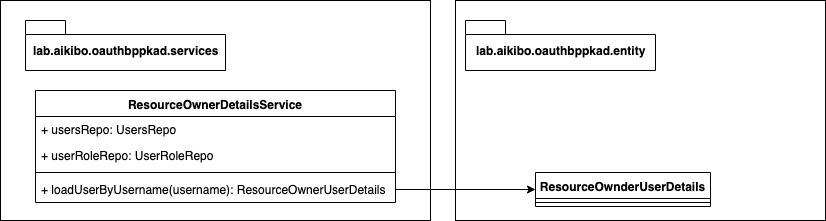

The diagram above was exported from draw.io. Its source (the exported page's mxGraphModel, read from the mxfile embedded in the PNG):
<mxGraphModel dx="918" dy="576" grid="1" gridSize="10" guides="1" tooltips="1" connect="1" arrows="1" fold="1" page="1" pageScale="1" pageWidth="850" pageHeight="1100" math="0" shadow="0">
  <root>
    <mxCell id="8TkVUjlzqghWaNFzayhK-0" />
    <mxCell id="8TkVUjlzqghWaNFzayhK-1" parent="8TkVUjlzqghWaNFzayhK-0" />
    <mxCell id="DxCNmmSGAg5qcb7y7yZc-0" value="" style="rounded=0;whiteSpace=wrap;html=1;align=center;" vertex="1" parent="8TkVUjlzqghWaNFzayhK-1">
      <mxGeometry x="15" y="20" width="430" height="220" as="geometry" />
    </mxCell>
    <mxCell id="DxCNmmSGAg5qcb7y7yZc-1" value="lab.aikibo.oauthbppkad.services" style="shape=folder;fontStyle=1;spacingTop=10;tabWidth=40;tabHeight=14;tabPosition=left;html=1;align=center;" vertex="1" parent="8TkVUjlzqghWaNFzayhK-1">
      <mxGeometry x="40" y="40" width="200" height="50" as="geometry" />
    </mxCell>
    <mxCell id="PXjDMjMJPh2jhh_tt8Ni-0" value="ResourceOwnerDetailsService" style="swimlane;fontStyle=1;align=center;verticalAlign=top;childLayout=stackLayout;horizontal=1;startSize=26;horizontalStack=0;resizeParent=1;resizeParentMax=0;resizeLast=0;collapsible=1;marginBottom=0;" vertex="1" parent="8TkVUjlzqghWaNFzayhK-1">
      <mxGeometry x="50" y="110" width="360" height="112" as="geometry" />
    </mxCell>
    <mxCell id="PXjDMjMJPh2jhh_tt8Ni-1" value="+ usersRepo: UsersRepo" style="text;strokeColor=none;fillColor=none;align=left;verticalAlign=top;spacingLeft=4;spacingRight=4;overflow=hidden;rotatable=0;points=[[0,0.5],[1,0.5]];portConstraint=eastwest;" vertex="1" parent="PXjDMjMJPh2jhh_tt8Ni-0">
      <mxGeometry y="26" width="360" height="26" as="geometry" />
    </mxCell>
    <mxCell id="PXjDMjMJPh2jhh_tt8Ni-4" value="+ userRoleRepo: UserRoleRepo" style="text;strokeColor=none;fillColor=none;align=left;verticalAlign=top;spacingLeft=4;spacingRight=4;overflow=hidden;rotatable=0;points=[[0,0.5],[1,0.5]];portConstraint=eastwest;" vertex="1" parent="PXjDMjMJPh2jhh_tt8Ni-0">
      <mxGeometry y="52" width="360" height="26" as="geometry" />
    </mxCell>
    <mxCell id="PXjDMjMJPh2jhh_tt8Ni-2" value="" style="line;strokeWidth=1;fillColor=none;align=left;verticalAlign=middle;spacingTop=-1;spacingLeft=3;spacingRight=3;rotatable=0;labelPosition=right;points=[];portConstraint=eastwest;" vertex="1" parent="PXjDMjMJPh2jhh_tt8Ni-0">
      <mxGeometry y="78" width="360" height="8" as="geometry" />
    </mxCell>
    <mxCell id="PXjDMjMJPh2jhh_tt8Ni-3" value="+ loadUserByUsername(username): ResourceOwnerUserDetails" style="text;strokeColor=none;fillColor=none;align=left;verticalAlign=top;spacingLeft=4;spacingRight=4;overflow=hidden;rotatable=0;points=[[0,0.5],[1,0.5]];portConstraint=eastwest;" vertex="1" parent="PXjDMjMJPh2jhh_tt8Ni-0">
      <mxGeometry y="86" width="360" height="26" as="geometry" />
    </mxCell>
    <mxCell id="PXjDMjMJPh2jhh_tt8Ni-5" value="" style="rounded=0;whiteSpace=wrap;html=1;align=center;" vertex="1" parent="8TkVUjlzqghWaNFzayhK-1">
      <mxGeometry x="470" y="20" width="370" height="220" as="geometry" />
    </mxCell>
    <mxCell id="PXjDMjMJPh2jhh_tt8Ni-6" value="lab.aikibo.oauthbppkad.entity" style="shape=folder;fontStyle=1;spacingTop=10;tabWidth=40;tabHeight=14;tabPosition=left;html=1;align=center;" vertex="1" parent="8TkVUjlzqghWaNFzayhK-1">
      <mxGeometry x="480" y="40" width="190" height="50" as="geometry" />
    </mxCell>
    <mxCell id="PXjDMjMJPh2jhh_tt8Ni-7" value="ResourceOwnderUserDetails" style="swimlane;fontStyle=1;align=center;verticalAlign=top;childLayout=stackLayout;horizontal=1;startSize=26;horizontalStack=0;resizeParent=1;resizeParentMax=0;resizeLast=0;collapsible=1;marginBottom=0;" vertex="1" parent="8TkVUjlzqghWaNFzayhK-1">
      <mxGeometry x="550" y="192" width="175" height="34" as="geometry" />
    </mxCell>
    <mxCell id="PXjDMjMJPh2jhh_tt8Ni-9" value="" style="line;strokeWidth=1;fillColor=none;align=left;verticalAlign=middle;spacingTop=-1;spacingLeft=3;spacingRight=3;rotatable=0;labelPosition=right;points=[];portConstraint=eastwest;" vertex="1" parent="PXjDMjMJPh2jhh_tt8Ni-7">
      <mxGeometry y="26" width="175" height="8" as="geometry" />
    </mxCell>
    <mxCell id="PXjDMjMJPh2jhh_tt8Ni-11" style="edgeStyle=orthogonalEdgeStyle;rounded=0;orthogonalLoop=1;jettySize=auto;html=1;entryX=0;entryY=0.5;entryDx=0;entryDy=0;" edge="1" parent="8TkVUjlzqghWaNFzayhK-1" source="PXjDMjMJPh2jhh_tt8Ni-3" target="PXjDMjMJPh2jhh_tt8Ni-7">
      <mxGeometry relative="1" as="geometry" />
    </mxCell>
  </root>
</mxGraphModel>